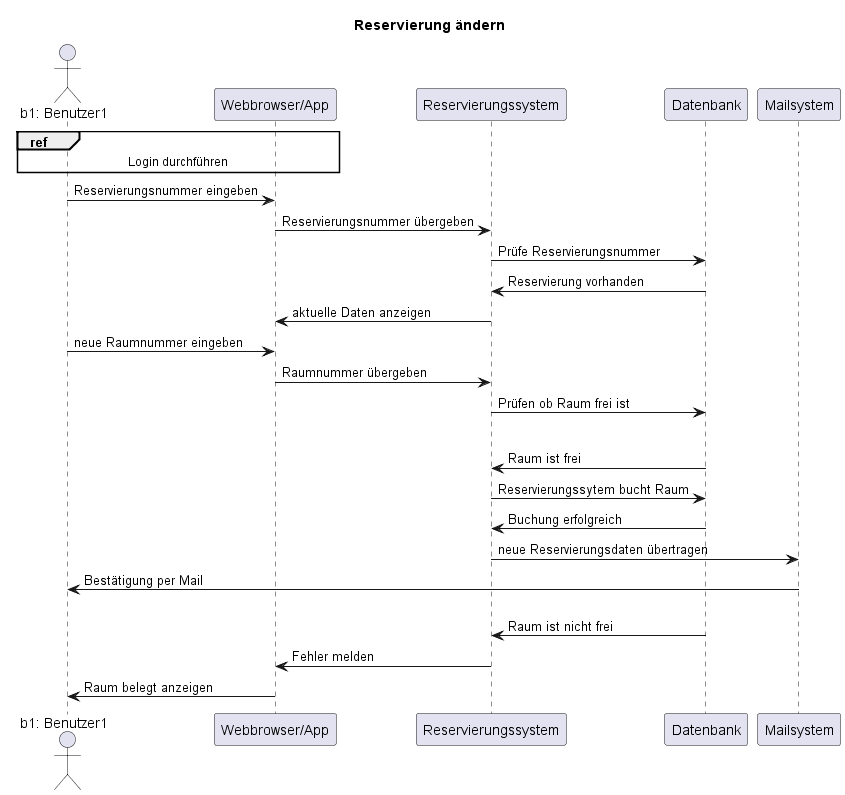

The diagram above was rendered by PlantUML. Its source (embedded in the PNG):
@startuml

title "Reservierung ändern"

actor "b1: Benutzer1" as b1
participant "Webbrowser/App" as app 
participant "Reservierungssystem" as rs 
participant "Datenbank" as db
participant "Mailsystem" as mail
ref over b1, app
    Login durchführen
end ref
b1 -> app: Reservierungsnummer eingeben
app -> rs: Reservierungsnummer übergeben
rs -> db: Prüfe Reservierungsnummer
db -> rs: Reservierung vorhanden
rs -> app: aktuelle Daten anzeigen
b1 -> app: neue Raumnummer eingeben
app ->rs: Raumnummer übergeben
rs -> db: Prüfen ob Raum frei ist
alt Raum frei
db -> rs: Raum ist frei
rs -> db: Reservierungssytem bucht Raum
db -> rs: Buchung erfolgreich
rs -> mail: neue Reservierungsdaten übertragen
mail -> b1: Bestätigung per Mail
else Raum nicht frei
db -> rs: Raum ist nicht frei
rs -> app: Fehler melden
app -> b1: Raum belegt anzeigen

@enduml